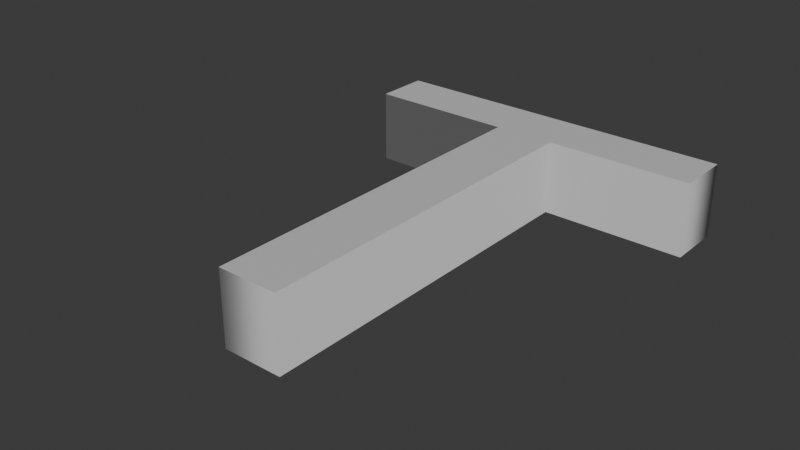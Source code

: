 # Source: T_regular.blend  (saved by Blender 4.0.36; exported with 4.5.12 LTS)
import bpy
from mathutils import Matrix  # noqa: F401  (used for matrix-valued properties, if any)

bpy.ops.wm.read_factory_settings(use_empty=True)
scene = bpy.context.scene
scene.name = 'Scene'

# ---- collections
col_collection = bpy.data.collections.new('Collection'); scene.collection.children.link(col_collection)

# ---- materials (node trees are filled in below, after node groups)
mat_material_001 = bpy.data.materials.new('Material.001')
mat_material_001.use_transparent_shadow = False

# ---- material node trees
mat_material_001.use_nodes = True; mat_material_001.node_tree.nodes.clear()
_N = mat_material_001.node_tree.nodes; _L = mat_material_001.node_tree.links
n0 = _N.new('ShaderNodeBsdfPrincipled'); n0.name = 'Principled BSDF'; n0.location = (10, 300)
n0.inputs[1].default_value = 0.3232
n0.inputs[3].default_value = 1.45
n1 = _N.new('ShaderNodeOutputMaterial'); n1.name = 'Material Output'; n1.location = (300, 300)
_L.new(n0.outputs[0], n1.inputs[0])
n1.is_active_output = True

# ---- world
world_world = bpy.data.worlds.new('World'); scene.world = world_world
world_world.use_nodes = True; world_world.node_tree.nodes.clear()
_N = world_world.node_tree.nodes; _L = world_world.node_tree.links
n0 = _N.new('ShaderNodeOutputWorld'); n0.name = 'World Output'; n0.location = (300, 300)
n1 = _N.new('ShaderNodeBackground'); n1.name = 'Background'; n1.location = (10, 300)
n1.inputs[0].default_value = (0.05088, 0.05088, 0.05088, 1.0)
_L.new(n1.outputs[0], n0.inputs[0])
n0.is_active_output = True
world_world.color = (0.05088, 0.05088, 0.05088)
world_world.use_sun_shadow = False
world_world.sun_shadow_jitter_overblur = 0.0

# ---- curves / text
txt_text_001 = bpy.data.curves.new('Text.001', 'FONT')
txt_text_001.dimensions = '2D'
txt_text_001.body = 'T'
txt_text_001.materials.append(mat_material_001)
txt_text_001.extrude = 0.3
txt_text_001.align_x = 'CENTER'
txt_text_001.align_y = 'CENTER'
txt_text_001.size = 5.0

# ---- objects
ob_text = bpy.data.objects.new('Text', txt_text_001)

# ---- transforms, parenting, visibility, modifiers, constraints
ob_text.location = (0.0, 0.0, 0.3)

# ---- collection membership
col_collection.objects.link(ob_text)

# ---- scene / render settings (as saved in the file)
scene.frame_start = 1; scene.frame_end = 250; scene.frame_set(1)
scene.render.engine = 'BLENDER_EEVEE_NEXT'
scene.cycles.sampling_pattern = 'TABULATED_SOBOL'
bpy.context.view_layer.update()

# ---- added for rendering (the .blend has no active camera and no usable light): camera, sun
cam_auto = bpy.data.cameras.new('AutoCamera')
cam_auto.lens = 50.0
cam_auto.sensor_width = 36.0
cam_auto.clip_end = 1000.0
ob_auto_camera = bpy.data.objects.new('AutoCamera', cam_auto)
scene.collection.objects.link(ob_auto_camera)
ob_auto_camera.location = (4.43613, -5.37336, 3.94891)
ob_auto_camera.rotation_euler = (1.09748, -7.21219e-08, 0.694738)
scene.camera = ob_auto_camera
light_auto_sun = bpy.data.lights.new('AutoSun', 'SUN')
light_auto_sun.energy = 3.0
light_auto_sun.angle = 0.0523599
ob_auto_sun = bpy.data.objects.new('AutoSun', light_auto_sun)
scene.collection.objects.link(ob_auto_sun)
ob_auto_sun.rotation_euler = (0.872665, 0.174533, 0.523599)
bpy.context.view_layer.update()
